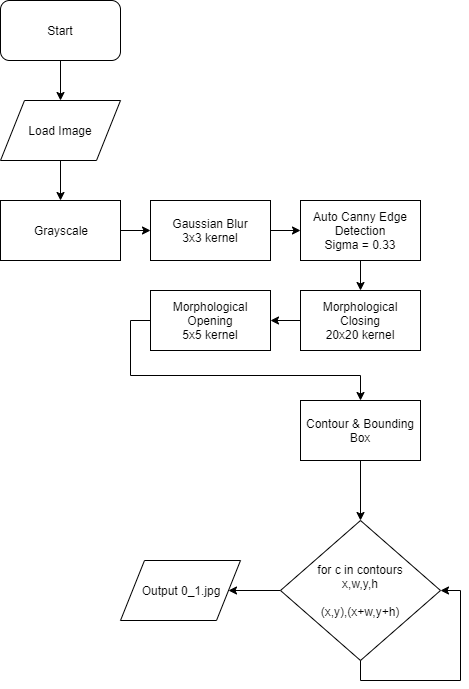

The diagram above was exported from draw.io. Its source (the exported page's mxGraphModel, read from the mxfile embedded in the PNG):
<mxGraphModel dx="852" dy="504" grid="1" gridSize="10" guides="1" tooltips="1" connect="1" arrows="1" fold="1" page="1" pageScale="1" pageWidth="827" pageHeight="1169" math="0" shadow="0">
  <root>
    <mxCell id="0" />
    <mxCell id="1" parent="0" />
    <mxCell id="twcRg9K5NCdUF0RNfsls-3" style="edgeStyle=orthogonalEdgeStyle;rounded=0;orthogonalLoop=1;jettySize=auto;html=1;exitX=0.5;exitY=1;exitDx=0;exitDy=0;entryX=0.5;entryY=0;entryDx=0;entryDy=0;" parent="1" source="twcRg9K5NCdUF0RNfsls-1" target="twcRg9K5NCdUF0RNfsls-2" edge="1">
      <mxGeometry relative="1" as="geometry" />
    </mxCell>
    <mxCell id="twcRg9K5NCdUF0RNfsls-1" value="Start" style="rounded=1;whiteSpace=wrap;html=1;" parent="1" vertex="1">
      <mxGeometry x="140" y="20" width="120" height="60" as="geometry" />
    </mxCell>
    <mxCell id="twcRg9K5NCdUF0RNfsls-6" style="edgeStyle=orthogonalEdgeStyle;rounded=0;orthogonalLoop=1;jettySize=auto;html=1;exitX=0.5;exitY=1;exitDx=0;exitDy=0;entryX=0.5;entryY=0;entryDx=0;entryDy=0;" parent="1" source="twcRg9K5NCdUF0RNfsls-2" target="twcRg9K5NCdUF0RNfsls-4" edge="1">
      <mxGeometry relative="1" as="geometry" />
    </mxCell>
    <mxCell id="twcRg9K5NCdUF0RNfsls-2" value="Load Image" style="shape=parallelogram;perimeter=parallelogramPerimeter;whiteSpace=wrap;html=1;" parent="1" vertex="1">
      <mxGeometry x="140" y="120" width="120" height="60" as="geometry" />
    </mxCell>
    <mxCell id="twcRg9K5NCdUF0RNfsls-7" style="edgeStyle=orthogonalEdgeStyle;rounded=0;orthogonalLoop=1;jettySize=auto;html=1;exitX=1;exitY=0.5;exitDx=0;exitDy=0;entryX=0;entryY=0.5;entryDx=0;entryDy=0;" parent="1" source="twcRg9K5NCdUF0RNfsls-4" target="twcRg9K5NCdUF0RNfsls-5" edge="1">
      <mxGeometry relative="1" as="geometry" />
    </mxCell>
    <mxCell id="twcRg9K5NCdUF0RNfsls-4" value="Grayscale" style="rounded=0;whiteSpace=wrap;html=1;" parent="1" vertex="1">
      <mxGeometry x="140" y="220" width="120" height="60" as="geometry" />
    </mxCell>
    <mxCell id="twcRg9K5NCdUF0RNfsls-9" style="edgeStyle=orthogonalEdgeStyle;rounded=0;orthogonalLoop=1;jettySize=auto;html=1;exitX=1;exitY=0.5;exitDx=0;exitDy=0;entryX=0;entryY=0.5;entryDx=0;entryDy=0;" parent="1" source="twcRg9K5NCdUF0RNfsls-5" target="twcRg9K5NCdUF0RNfsls-8" edge="1">
      <mxGeometry relative="1" as="geometry" />
    </mxCell>
    <mxCell id="twcRg9K5NCdUF0RNfsls-5" value="Gaussian Blur&lt;br&gt;3x3 kernel" style="rounded=0;whiteSpace=wrap;html=1;" parent="1" vertex="1">
      <mxGeometry x="290" y="220" width="120" height="60" as="geometry" />
    </mxCell>
    <mxCell id="twcRg9K5NCdUF0RNfsls-15" value="" style="edgeStyle=orthogonalEdgeStyle;rounded=0;orthogonalLoop=1;jettySize=auto;html=1;" parent="1" source="twcRg9K5NCdUF0RNfsls-8" target="twcRg9K5NCdUF0RNfsls-13" edge="1">
      <mxGeometry relative="1" as="geometry" />
    </mxCell>
    <mxCell id="twcRg9K5NCdUF0RNfsls-8" value="Auto Canny Edge Detection&lt;br&gt;Sigma = 0.33" style="rounded=0;whiteSpace=wrap;html=1;" parent="1" vertex="1">
      <mxGeometry x="440" y="220" width="120" height="60" as="geometry" />
    </mxCell>
    <mxCell id="twcRg9K5NCdUF0RNfsls-17" style="edgeStyle=orthogonalEdgeStyle;rounded=0;orthogonalLoop=1;jettySize=auto;html=1;exitX=0;exitY=0.5;exitDx=0;exitDy=0;entryX=1;entryY=0.5;entryDx=0;entryDy=0;" parent="1" source="twcRg9K5NCdUF0RNfsls-13" target="twcRg9K5NCdUF0RNfsls-14" edge="1">
      <mxGeometry relative="1" as="geometry" />
    </mxCell>
    <mxCell id="twcRg9K5NCdUF0RNfsls-13" value="Morphological Closing&lt;br&gt;20x20 kernel" style="rounded=0;whiteSpace=wrap;html=1;" parent="1" vertex="1">
      <mxGeometry x="440" y="310" width="120" height="60" as="geometry" />
    </mxCell>
    <mxCell id="twcRg9K5NCdUF0RNfsls-38" style="edgeStyle=orthogonalEdgeStyle;rounded=0;orthogonalLoop=1;jettySize=auto;html=1;exitX=0;exitY=0.5;exitDx=0;exitDy=0;entryX=0.5;entryY=0;entryDx=0;entryDy=0;" parent="1" source="twcRg9K5NCdUF0RNfsls-14" target="twcRg9K5NCdUF0RNfsls-18" edge="1">
      <mxGeometry relative="1" as="geometry" />
    </mxCell>
    <mxCell id="twcRg9K5NCdUF0RNfsls-14" value="Morphological Opening&lt;br&gt;5x5 kernel" style="rounded=0;whiteSpace=wrap;html=1;" parent="1" vertex="1">
      <mxGeometry x="290" y="310" width="120" height="60" as="geometry" />
    </mxCell>
    <mxCell id="twcRg9K5NCdUF0RNfsls-21" style="edgeStyle=orthogonalEdgeStyle;rounded=0;orthogonalLoop=1;jettySize=auto;html=1;exitX=0.5;exitY=1;exitDx=0;exitDy=0;entryX=0.5;entryY=0;entryDx=0;entryDy=0;" parent="1" source="twcRg9K5NCdUF0RNfsls-18" target="twcRg9K5NCdUF0RNfsls-20" edge="1">
      <mxGeometry relative="1" as="geometry" />
    </mxCell>
    <mxCell id="twcRg9K5NCdUF0RNfsls-18" value="Contour &amp;amp; Bounding Box" style="rounded=0;whiteSpace=wrap;html=1;" parent="1" vertex="1">
      <mxGeometry x="440" y="420" width="120" height="60" as="geometry" />
    </mxCell>
    <mxCell id="twcRg9K5NCdUF0RNfsls-40" style="edgeStyle=orthogonalEdgeStyle;rounded=0;orthogonalLoop=1;jettySize=auto;html=1;exitX=0;exitY=0.5;exitDx=0;exitDy=0;entryX=1;entryY=0.5;entryDx=0;entryDy=0;" parent="1" source="twcRg9K5NCdUF0RNfsls-20" target="twcRg9K5NCdUF0RNfsls-41" edge="1">
      <mxGeometry relative="1" as="geometry">
        <mxPoint x="380" y="610" as="targetPoint" />
      </mxGeometry>
    </mxCell>
    <mxCell id="twcRg9K5NCdUF0RNfsls-20" value="for c in contours&lt;br&gt;x,w,y,h&lt;br&gt;&lt;br&gt;(x,y),(x+w,y+h)" style="rhombus;whiteSpace=wrap;html=1;" parent="1" vertex="1">
      <mxGeometry x="420" y="540" width="160" height="140" as="geometry" />
    </mxCell>
    <mxCell id="twcRg9K5NCdUF0RNfsls-37" style="edgeStyle=orthogonalEdgeStyle;rounded=0;orthogonalLoop=1;jettySize=auto;html=1;exitX=0.5;exitY=1;exitDx=0;exitDy=0;entryX=1;entryY=0.5;entryDx=0;entryDy=0;" parent="1" source="twcRg9K5NCdUF0RNfsls-20" target="twcRg9K5NCdUF0RNfsls-20" edge="1">
      <mxGeometry relative="1" as="geometry" />
    </mxCell>
    <mxCell id="twcRg9K5NCdUF0RNfsls-41" value="Output 0_1.jpg" style="shape=parallelogram;perimeter=parallelogramPerimeter;whiteSpace=wrap;html=1;" parent="1" vertex="1">
      <mxGeometry x="260" y="580" width="120" height="60" as="geometry" />
    </mxCell>
  </root>
</mxGraphModel>